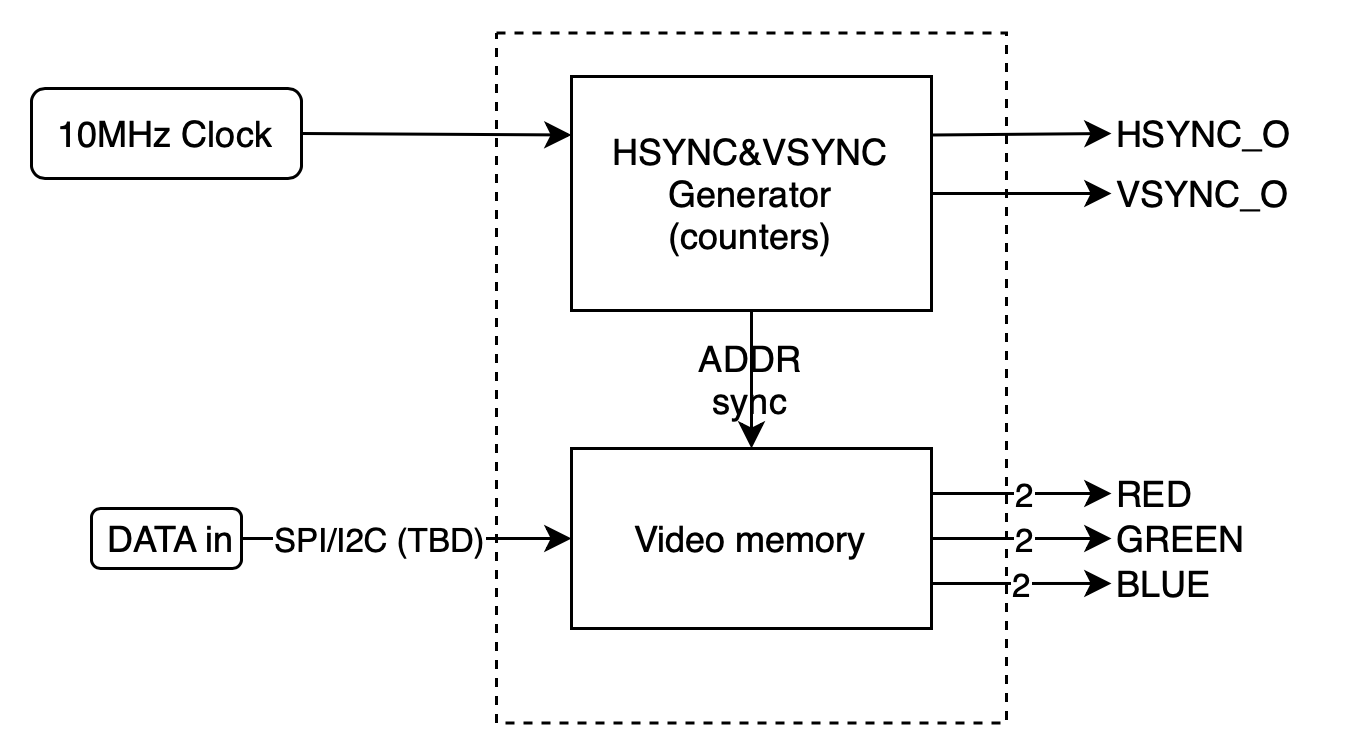

The diagram above was exported from draw.io. Its source (the exported page's mxGraphModel, read from the mxfile embedded in the PNG):
<mxGraphModel dx="1562" dy="1027" grid="1" gridSize="10" guides="1" tooltips="1" connect="1" arrows="1" fold="1" page="1" pageScale="1" pageWidth="1654" pageHeight="1169" math="0" shadow="0">
  <root>
    <mxCell id="0" />
    <mxCell id="1" parent="0" />
    <mxCell id="36" value="" style="rounded=0;whiteSpace=wrap;html=1;dashed=1;" parent="1" vertex="1">
      <mxGeometry x="395" y="181.5" width="170" height="230" as="geometry" />
    </mxCell>
    <mxCell id="9" style="edgeStyle=none;html=1;exitX=1;exitY=0.25;exitDx=0;exitDy=0;entryX=0;entryY=0.5;entryDx=0;entryDy=0;" parent="1" source="2" target="12" edge="1">
      <mxGeometry relative="1" as="geometry">
        <mxPoint x="600" y="154.27906976744185" as="targetPoint" />
      </mxGeometry>
    </mxCell>
    <mxCell id="2" value="HSYNC&amp;amp;VSYNC&lt;br&gt;Generator&lt;br&gt;(counters)" style="rounded=0;whiteSpace=wrap;html=1;" parent="1" vertex="1">
      <mxGeometry x="420" y="196" width="120" height="78" as="geometry" />
    </mxCell>
    <mxCell id="5" style="edgeStyle=none;html=1;exitX=1;exitY=0.5;exitDx=0;exitDy=0;entryX=0;entryY=0.25;entryDx=0;entryDy=0;" parent="1" source="3" target="2" edge="1">
      <mxGeometry relative="1" as="geometry" />
    </mxCell>
    <mxCell id="3" value="10MHz Clock" style="rounded=1;whiteSpace=wrap;html=1;" parent="1" vertex="1">
      <mxGeometry x="240" y="200" width="90" height="30" as="geometry" />
    </mxCell>
    <mxCell id="14" style="edgeStyle=none;html=1;exitX=1;exitY=0.5;exitDx=0;exitDy=0;" parent="1" source="2" target="15" edge="1">
      <mxGeometry relative="1" as="geometry">
        <mxPoint x="600" y="242.65116279069775" as="targetPoint" />
        <mxPoint x="539.9999999999998" y="254.9999999999999" as="sourcePoint" />
      </mxGeometry>
    </mxCell>
    <mxCell id="21" style="edgeStyle=none;html=1;exitX=0.5;exitY=1;exitDx=0;exitDy=0;entryX=0.5;entryY=0;entryDx=0;entryDy=0;" parent="1" source="2" target="19" edge="1">
      <mxGeometry relative="1" as="geometry">
        <mxPoint x="450" y="279.9999999999999" as="sourcePoint" />
      </mxGeometry>
    </mxCell>
    <mxCell id="12" value="HSYNC_O" style="text;html=1;strokeColor=none;fillColor=none;align=left;verticalAlign=middle;whiteSpace=wrap;rounded=0;" parent="1" vertex="1">
      <mxGeometry x="600" y="200" width="70" height="30" as="geometry" />
    </mxCell>
    <mxCell id="15" value="VSYNC_O" style="text;html=1;strokeColor=none;fillColor=none;align=left;verticalAlign=middle;whiteSpace=wrap;rounded=0;" parent="1" vertex="1">
      <mxGeometry x="600" y="220" width="70" height="30" as="geometry" />
    </mxCell>
    <mxCell id="24" style="edgeStyle=none;html=1;exitX=1;exitY=0.25;exitDx=0;exitDy=0;" parent="1" source="19" target="30" edge="1">
      <mxGeometry relative="1" as="geometry">
        <mxPoint x="600" y="335.20930232558146" as="targetPoint" />
      </mxGeometry>
    </mxCell>
    <mxCell id="25" value="2" style="edgeLabel;html=1;align=center;verticalAlign=middle;resizable=0;points=[];" parent="24" vertex="1" connectable="0">
      <mxGeometry x="0.8225" relative="1" as="geometry">
        <mxPoint x="-25" as="offset" />
      </mxGeometry>
    </mxCell>
    <mxCell id="26" style="edgeStyle=none;html=1;exitX=1;exitY=0.5;exitDx=0;exitDy=0;" parent="1" source="19" target="31" edge="1">
      <mxGeometry relative="1" as="geometry">
        <mxPoint x="600" y="350.09302325581393" as="targetPoint" />
      </mxGeometry>
    </mxCell>
    <mxCell id="27" value="2" style="edgeLabel;html=1;align=center;verticalAlign=middle;resizable=0;points=[];" parent="26" vertex="1" connectable="0">
      <mxGeometry x="0.4194" y="-1" relative="1" as="geometry">
        <mxPoint x="-13" y="-1" as="offset" />
      </mxGeometry>
    </mxCell>
    <mxCell id="28" style="edgeStyle=none;html=1;exitX=1;exitY=0.75;exitDx=0;exitDy=0;" parent="1" source="19" target="32" edge="1">
      <mxGeometry relative="1" as="geometry">
        <mxPoint x="600" y="364.9767441860465" as="targetPoint" />
      </mxGeometry>
    </mxCell>
    <mxCell id="29" value="2" style="edgeLabel;html=1;align=center;verticalAlign=middle;resizable=0;points=[];" parent="28" vertex="1" connectable="0">
      <mxGeometry x="0.2798" y="-1" relative="1" as="geometry">
        <mxPoint x="-9" as="offset" />
      </mxGeometry>
    </mxCell>
    <mxCell id="33" style="edgeStyle=none;html=1;exitX=0;exitY=0.5;exitDx=0;exitDy=0;startArrow=classic;startFill=1;endArrow=none;endFill=0;" parent="1" source="19" target="34" edge="1">
      <mxGeometry relative="1" as="geometry">
        <mxPoint x="350" y="350.09302325581393" as="targetPoint" />
      </mxGeometry>
    </mxCell>
    <mxCell id="35" value="SPI/I2C (TBD)" style="edgeLabel;html=1;align=center;verticalAlign=middle;resizable=0;points=[];" parent="33" vertex="1" connectable="0">
      <mxGeometry x="0.3713" y="1" relative="1" as="geometry">
        <mxPoint x="10" y="-1" as="offset" />
      </mxGeometry>
    </mxCell>
    <mxCell id="19" value="Video memory" style="rounded=0;whiteSpace=wrap;html=1;" parent="1" vertex="1">
      <mxGeometry x="420" y="320" width="120" height="60" as="geometry" />
    </mxCell>
    <mxCell id="23" value="ADDR sync" style="text;html=1;strokeColor=none;fillColor=none;align=center;verticalAlign=middle;whiteSpace=wrap;rounded=0;" parent="1" vertex="1">
      <mxGeometry x="450" y="283" width="60" height="27" as="geometry" />
    </mxCell>
    <mxCell id="30" value="RED" style="text;html=1;strokeColor=none;fillColor=none;align=left;verticalAlign=middle;whiteSpace=wrap;rounded=0;" parent="1" vertex="1">
      <mxGeometry x="600" y="330" width="50" height="10" as="geometry" />
    </mxCell>
    <mxCell id="31" value="GREEN" style="text;html=1;strokeColor=none;fillColor=none;align=left;verticalAlign=middle;whiteSpace=wrap;rounded=0;" parent="1" vertex="1">
      <mxGeometry x="600" y="345" width="50" height="10" as="geometry" />
    </mxCell>
    <mxCell id="32" value="BLUE" style="text;html=1;strokeColor=none;fillColor=none;align=left;verticalAlign=middle;whiteSpace=wrap;rounded=0;" parent="1" vertex="1">
      <mxGeometry x="600" y="360" width="50" height="9.98" as="geometry" />
    </mxCell>
    <mxCell id="34" value="DATA in" style="text;html=1;strokeColor=default;fillColor=none;align=right;verticalAlign=middle;whiteSpace=wrap;rounded=1;" parent="1" vertex="1">
      <mxGeometry x="260" y="340" width="50" height="20" as="geometry" />
    </mxCell>
  </root>
</mxGraphModel>